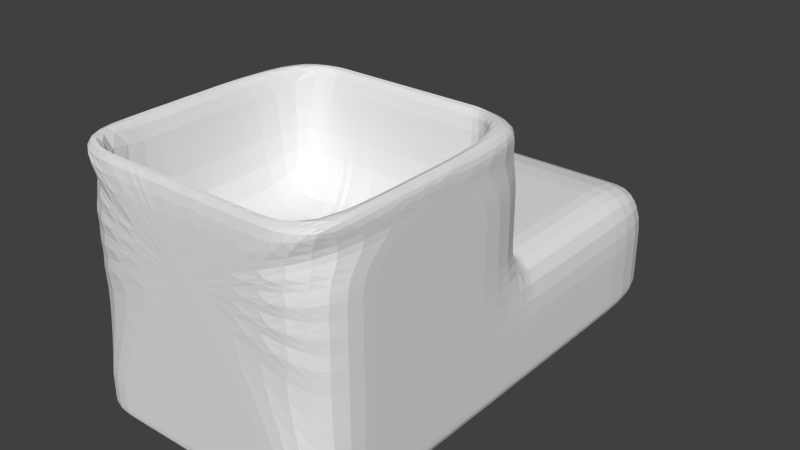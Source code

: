 # Source: charles.blend  (saved by Blender 2.72.0; exported with 4.5.12 LTS)
import bpy
from mathutils import Matrix  # noqa: F401  (used for matrix-valued properties, if any)

bpy.ops.wm.read_factory_settings(use_empty=True)
scene = bpy.context.scene
scene.name = 'Scene'

# ---- collections
col_collection_1 = bpy.data.collections.new('Collection 1'); scene.collection.children.link(col_collection_1)

# ---- materials (node trees are filled in below, after node groups)
mat_material = bpy.data.materials.new('Material')
mat_material.alpha_threshold = 0.0
mat_material.use_transparent_shadow = False
mat_material.roughness = 0.5
mat_material.line_color = (0.0, 0.0, 0.0, 1.0)

# ---- material node trees

# ---- world
world_world = bpy.data.worlds.new('World'); scene.world = world_world
world_world.color = (0.05088, 0.05088, 0.05088)
world_world.use_sun_shadow = False
world_world.sun_shadow_jitter_overblur = 0.0
world_world.cycles.sampling_method = 'MANUAL'
world_world.cycles.sample_map_resolution = 256

# ---- meshes
me_cube = bpy.data.meshes.new('Cube')
me_cube.from_pydata([(1.001, 0.4314, -0.889), (1.001, -1.569, -0.889), (-0.9991, -1.569, -0.889), (-0.9991, 0.4314, -0.889), (1.001, 0.4314, 1.111), (1.001, -1.569, 1.111), (-0.9991, -1.569, 1.111), (-0.9991, 0.4314, 1.111), (1.001, 0.4314, 0.111), (1.001, -1.569, 0.111), (-0.9991, -1.569, 0.111), (-0.9991, 0.4314, 0.111), (1.001, 2.185, -0.889), (-0.9991, 2.185, -0.889), (1.001, 2.185, 0.111), (-0.9991, 2.185, 0.111), (-0.9991, 1.308, 0.111), (1.001, 1.308, 0.111), (-0.9991, 1.308, -0.889), (1.001, 1.308, -0.889), (1.001, 0.4314, -0.6382), (1.001, -1.569, -0.6382), (-0.9991, -1.569, -0.6382), (-0.9991, 0.4314, -0.6382), (1.001, 2.185, -0.6382), (-0.9991, 2.185, -0.6382), (-0.9991, 1.308, -0.6382), (1.001, 1.308, -0.6382), (1.001, -1.037, -0.889), (-0.9991, -1.037, -0.889), (1.001, -1.037, 1.111), (-0.9991, -1.037, 1.111), (1.001, -1.037, 0.111), (-0.9991, -1.037, 0.111), (1.001, -1.037, -0.6382), (-0.9991, -1.037, -0.6382), (-0.9991, -0.303, -0.889), (-0.9991, -0.303, 1.111), (-0.9991, -0.303, 0.111), (-0.9991, -0.303, -0.6382), (1.001, -0.303, -0.889), (1.001, -0.303, 1.111), (1.001, -0.303, 0.111), (1.001, -0.303, -0.6382), (1.001, 0.4314, 0.7475), (1.001, -1.569, 0.7475), (-0.9991, -1.569, 0.7475), (-0.9991, 0.4314, 0.7475), (1.001, -1.037, 0.7475), (-0.9991, -1.037, 0.7475), (-0.9991, -0.303, 0.7475), (1.001, -0.303, 0.7475), (-0.001859, 0.3578, -0.889), (0.0009318, -1.569, -0.889), (0.000932, 0.4314, 1.111), (0.0009312, -1.569, 1.111), (-0.00186, -1.569, 0.5263), (0.000932, 0.4314, 0.111), (0.0009324, 2.185, -0.889), (0.0009325, 2.185, 0.111), (0.0009322, 1.308, 0.111), (0.0009316, -1.569, -0.6382), (0.0009324, 2.185, -0.6382), (0.0009315, -1.449, 1.111), (0.0009316, 0.2764, 1.111), (0.000932, 0.4314, 0.7475), (0.5009, -1.449, 1.111), (0.5009, 0.2764, 1.111), (0.5009, -1.569, -0.889), (0.5009, 0.4314, 1.111), (0.5009, -1.569, 1.111), (0.5009, 0.4314, 0.111), (0.5009, 2.185, -0.889), (0.5009, 2.185, 0.111), (0.5009, 1.308, 0.111), (0.5009, -1.569, -0.6382), (0.5009, 2.185, -0.6382), (0.5009, 0.4314, 0.7475), (-0.4991, -1.569, -0.889), (-0.4991, 0.4314, 1.111), (-0.4991, -1.569, 1.111), (-0.4991, 0.4314, 0.111), (-0.4991, 2.185, -0.889), (-0.4991, 2.185, 0.111), (-0.4991, 1.308, 0.111), (-0.4991, -1.569, -0.6382), (-0.4991, 2.185, -0.6382), (-0.4991, 0.4314, 0.7475), (-0.4991, -1.449, 1.111), (-0.4991, 0.2764, 1.111), (0.4134, -1.569, -0.889), (0.4134, 0.4314, 1.111), (0.4134, -1.569, 1.111), (0.4134, 0.4314, 0.111), (0.4134, 2.185, -0.889), (0.4134, 2.185, 0.111), (0.4134, 1.308, 0.111), (0.4134, -1.569, -0.6382), (0.4134, 2.185, -0.6382), (0.4134, 0.4314, 0.7475), (0.4134, -1.449, 1.111), (0.4134, 0.2764, 1.111), (-0.4124, -1.449, 1.111), (-0.4124, 0.2764, 1.111), (-0.4124, -1.569, -0.889), (-0.4124, 0.4314, 1.111), (-0.4124, -1.569, 1.111), (-0.4124, 0.4314, 0.111), (-0.4124, 2.185, -0.889), (-0.4124, 2.185, 0.111), (-0.4124, 1.308, 0.111), (-0.4124, -1.569, -0.6382), (-0.4124, 2.185, -0.6382), (-0.4124, 0.4314, 0.7475), (1.001, -1.037, 0.3064), (-0.9991, -1.037, 0.3064), (-0.9991, -0.303, 0.3064), (1.001, -0.303, 0.3064), (1.001, 0.4314, 0.3064), (1.001, -1.569, 0.3064), (-0.9991, -1.569, 0.3064), (-0.9991, 0.4314, 0.3064), (0.000932, 0.4314, 0.3064), (0.5009, 0.4314, 0.3064), (-0.4991, 0.4314, 0.3064), (0.4134, 0.4314, 0.3064), (-0.4124, 0.4314, 0.3064), (1.001, 0.4314, 0.9293), (1.001, -1.569, 0.9293), (-0.9991, -1.569, 0.9293), (-0.9991, 0.4314, 0.9293), (1.001, -0.6695, 0.9293), (-0.9991, -0.6695, 0.9293), (0.000932, 0.4314, 0.9293), (0.5009, 0.4314, 0.9293), (-0.4991, 0.4314, 0.9293), (0.4134, 0.4314, 0.9293), (-0.4124, 0.4314, 0.9293), (-0.9991, 1.308, -0.6835), (1.001, 0.4314, -0.6835), (1.001, -1.569, -0.6835), (-0.9991, -1.569, -0.6835), (-0.9991, 0.4314, -0.6835), (1.001, 2.185, -0.6835), (-0.9991, 2.185, -0.6835), (1.001, 1.308, -0.6835), (1.001, -1.037, -0.6835), (-0.9991, -1.037, -0.6835), (-0.9991, -0.303, -0.6835), (1.001, -0.303, -0.6835), (0.0009324, 2.185, -0.6835), (0.0009317, -1.569, -0.6835), (0.5009, 2.185, -0.6835), (0.5009, -1.569, -0.6835), (-0.4991, 2.185, -0.6835), (-0.4991, -1.569, -0.6835), (0.4134, 2.185, -0.6835), (0.4134, -1.569, -0.6835), (-0.4124, 2.185, -0.6835), (-0.4124, -1.569, -0.6835), (1.001, 0.4314, -0.5374), (1.001, -1.569, -0.5374), (-0.9991, -1.569, -0.5374), (-0.9991, 0.4314, -0.5374), (1.001, 2.185, -0.5374), (-0.9991, 2.185, -0.5374), (1.001, 1.308, -0.5374), (-0.9991, 1.308, -0.5374), (1.001, -1.037, -0.5374), (-0.9991, -1.037, -0.5374), (-0.9991, -0.303, -0.5374), (1.001, -0.303, -0.5374), (0.0009316, -1.569, -0.5374), (0.0009324, 2.185, -0.5374), (0.5009, -1.569, -0.5374), (0.5009, 2.185, -0.5374), (-0.4991, -1.569, -0.5374), (-0.4991, 2.185, -0.5374), (0.4134, -1.569, -0.5374), (0.4134, 2.185, -0.5374), (-0.4124, -1.569, -0.5374), (-0.4124, 2.185, -0.5374), (1.001, 0.4314, -0.4895), (1.001, -1.569, -0.4895), (-0.9991, -1.569, -0.4895), (-0.9991, 0.4314, -0.4895), (1.001, 2.185, -0.4895), (-0.9991, 2.185, -0.4895), (1.001, 1.308, -0.4895), (0.0009324, 2.185, -0.4895), (0.5009, 2.185, -0.4895), (-0.4991, 2.185, -0.4895), (0.4134, 2.185, -0.4895), (-0.4124, 2.185, -0.4895), (-0.9991, 1.308, -0.4895), (1.001, -1.037, -0.4895), (-0.9991, -1.037, -0.4895), (-0.9991, -0.303, -0.4895), (1.001, -0.303, -0.4895), (0.0009316, -1.569, -0.4895), (0.5009, -1.569, -0.4895), (-0.4991, -1.569, -0.4895), (0.4134, -1.569, -0.4895), (-0.4124, -1.569, -0.4895), (0.8321, -1.449, 1.111), (0.8321, 0.2764, 1.111), (0.5753, -1.569, -0.889), (0.5679, 0.4314, 1.111), (0.8321, -1.569, 1.111), (0.5753, 0.4314, 0.111), (0.5753, 2.185, -0.889), (0.5753, 2.185, 0.111), (0.5753, 1.308, 0.111), (0.5753, -1.569, -0.6382), (0.5753, 2.185, -0.6382), (0.5753, 0.4314, 0.7475), (0.5753, 0.4314, 0.3064), (0.5753, 0.4314, 0.9293), (0.5753, 2.185, -0.6835), (0.5753, -1.569, -0.6835), (0.5753, -1.569, -0.5374), (0.5753, 2.185, -0.5374), (0.5753, -1.569, -0.4895), (0.5753, 2.185, -0.4895), (-0.5857, -1.569, -0.889), (-0.5783, 0.4314, 1.111), (-0.8425, -1.569, 1.111), (-0.5857, 0.4314, 0.111), (-0.5857, 2.185, -0.889), (-0.5857, 2.185, 0.111), (-0.5857, 1.308, 0.111), (-0.5857, -1.569, -0.6382), (-0.5857, 2.185, -0.6382), (-0.5857, 0.4314, 0.7475), (-0.8425, -1.449, 1.111), (-0.8425, 0.2764, 1.111), (-0.5857, 0.4314, 0.3064), (-0.5857, 0.4314, 0.9293), (-0.5857, 2.185, -0.6835), (-0.5857, -1.569, -0.6835), (-0.5857, -1.569, -0.5374), (-0.5857, 2.185, -0.5374), (-0.5857, -1.569, -0.4895), (-0.5857, 2.185, -0.4895), (1.001, 0.4314, 0.5375), (1.001, -1.569, 0.5375), (-0.9991, -1.569, 0.5375), (-0.9991, 0.4314, 0.5375), (0.000932, 0.4314, 0.5375), (0.5009, 0.4314, 0.5375), (-0.4991, 0.4314, 0.5375), (0.4134, 0.4314, 0.5375), (-0.4124, 0.4314, 0.5375), (1.001, -1.037, 0.5375), (-0.9991, -1.037, 0.5375), (-0.9991, -0.303, 0.5375), (1.001, -0.303, 0.5375), (0.5753, 0.4314, 0.5375), (-0.5857, 0.4314, 0.5375), (0.3431, -1.569, -0.889), (0.3431, 0.4314, 1.111), (0.3431, -1.569, 1.111), (0.3431, 0.4314, 0.111), (0.3431, 2.185, -0.889), (0.3431, 2.185, 0.111), (0.3431, 1.308, 0.111), (0.3431, -1.569, -0.6382), (0.3431, 2.185, -0.6382), (0.3431, 0.4314, 0.7475), (0.3431, -1.449, 1.111), (0.3431, 0.2764, 1.111), (0.3431, 0.4314, 0.3064), (0.3431, 0.4314, 0.9293), (0.3431, 2.185, -0.6835), (0.3431, -1.569, -0.6835), (0.3431, -1.569, -0.5374), (0.3431, 2.185, -0.5374), (0.3431, -1.569, -0.4895), (0.3431, 2.185, -0.4895), (0.3431, 0.4314, 0.5375), (-0.3532, -1.449, 1.111), (-0.3532, 0.2764, 1.111), (-0.3532, -1.569, -0.889), (-0.3532, 0.4314, 1.111), (-0.3532, -1.569, 1.111), (-0.3532, 0.4314, 0.111), (-0.3532, 2.185, -0.889), (-0.3532, 2.185, 0.111), (-0.3532, 1.308, 0.111), (-0.3532, -1.569, -0.6382), (-0.3532, 2.185, -0.6382), (-0.3532, 0.4314, 0.7475), (-0.3532, 0.4314, 0.3064), (-0.3532, 0.4314, 0.9293), (-0.3532, 2.185, -0.6835), (-0.3532, -1.569, -0.6835), (-0.3532, -1.569, -0.5374), (-0.3532, 2.185, -0.5374), (-0.3532, -1.569, -0.4895), (-0.3532, 2.185, -0.4895), (-0.3532, 0.4314, 0.5375), (1.001, -0.8012, -0.889), (1.001, -0.8012, 1.111), (1.001, -0.8012, 0.111), (1.001, -0.8012, -0.6382), (-0.9991, -0.8012, -0.889), (-0.9991, -0.8012, 1.111), (-0.9991, -0.8012, 0.111), (-0.9991, -0.8012, -0.6382), (1.001, -0.8012, 0.7475), (-0.9991, -0.8012, 0.7475), (1.001, -0.8012, 0.3064), (-0.9991, -0.8012, 0.3064), (1.001, -0.8012, -0.6835), (-0.9991, -0.8012, -0.6835), (1.001, -0.8012, -0.5374), (-0.9991, -0.8012, -0.5374), (1.001, -0.8012, -0.4895), (-0.9991, -0.8012, -0.4895), (0.8321, -0.8012, 1.111), (-0.8425, -0.8012, 1.111), (1.001, -0.8012, 0.5375), (-0.9991, -0.8012, 0.5375), (-0.9991, -0.5363, -0.889), (-0.9991, -0.5363, 1.111), (-0.9991, -0.5363, 0.111), (-0.9991, -0.5363, -0.6382), (-0.9991, -0.5363, 0.7475), (-0.9991, -0.5363, 0.3064), (-0.9991, -0.5363, -0.6835), (-0.9991, -0.5363, -0.5374), (-0.9991, -0.5363, -0.4895), (-0.9991, -0.5363, 0.5375), (1.001, -0.5363, -0.889), (1.001, -0.5363, 1.111), (1.001, -0.5363, 0.111), (1.001, -0.5363, -0.6382), (1.001, -0.5363, 0.7475), (1.001, -0.5363, 0.3064), (1.001, -0.5363, -0.6835), (1.001, -0.5363, -0.5374), (1.001, -0.5363, -0.4895), (0.8321, -0.5363, 1.111), (-0.8425, -0.5363, 1.111), (1.001, -0.5363, 0.5375), (-0.9991, 1.175, 0.111), (-0.9991, 1.175, -0.889), (1.001, 1.175, 0.111), (1.001, 1.175, -0.889), (-0.9991, 1.175, -0.6382), (1.001, 1.175, -0.6382), (0.0009322, 1.175, 0.111), (0.5009, 1.175, 0.111), (-0.4991, 1.175, 0.111), (0.4134, 1.175, 0.111), (-0.4124, 1.175, 0.111), (1.001, 1.175, -0.6835), (-0.9991, 1.175, -0.6835), (-0.9991, 1.175, -0.5374), (1.001, 1.175, -0.5374), (-0.9991, 1.175, -0.4895), (1.001, 1.175, -0.4895), (0.5753, 1.175, 0.111), (-0.5857, 1.175, 0.111), (0.3431, 1.175, 0.111), (-0.3532, 1.175, 0.111), (-0.9991, 1.094, 0.111), (-0.9991, 1.094, -0.889), (1.001, 1.094, 0.111), (1.001, 1.094, -0.889), (-0.9991, 1.094, -0.6382), (1.001, 1.094, -0.6382), (0.0009322, 1.094, 0.111), (0.5009, 1.094, 0.111), (-0.4991, 1.094, 0.111), (0.4134, 1.094, 0.111), (-0.4124, 1.094, 0.111), (1.001, 1.094, -0.6835), (-0.9991, 1.094, -0.6835), (-0.9991, 1.094, -0.5374), (1.001, 1.094, -0.5374), (-0.9991, 1.094, -0.4895), (1.001, 1.094, -0.4895), (0.5753, 1.094, 0.111), (-0.5857, 1.094, 0.111), (0.3431, 1.094, 0.111), (-0.3532, 1.094, 0.111), (-0.9991, 0.9366, 0.111), (-0.9991, 0.9366, -0.889), (1.001, 0.9366, 0.111), (1.001, 0.9366, -0.889), (-0.9991, 0.9366, -0.6382), (1.001, 0.9366, -0.6382), (0.0009321, 0.9366, 0.111), (0.5009, 0.9366, 0.111), (-0.4991, 0.9366, 0.111), (0.4134, 0.9366, 0.111), (-0.4124, 0.9366, 0.111), (1.001, 0.9366, -0.6835), (-0.9991, 0.9366, -0.6835), (-0.9991, 0.9366, -0.5374), (1.001, 0.9366, -0.5374), (-0.9991, 0.9366, -0.4895), (1.001, 0.9366, -0.4895), (0.5753, 0.9366, 0.111), (-0.5857, 0.9366, 0.111), (0.3431, 0.9366, 0.111), (-0.3532, 0.9366, 0.111), (-0.9991, 0.8499, 0.111), (-0.9991, 0.8499, -0.889), (1.001, 0.8499, 0.111), (1.001, 0.8499, -0.889), (-0.9991, 0.8499, -0.6382), (1.001, 0.8499, -0.6382), (0.0009321, 0.8499, 0.111), (0.5009, 0.8499, 0.111), (-0.4991, 0.8499, 0.111), (0.4134, 0.8499, 0.111), (-0.4124, 0.8499, 0.111), (1.001, 0.8499, -0.6835), (-0.9991, 0.8499, -0.6835), (-0.9991, 0.8499, -0.5374), (1.001, 0.8499, -0.5374), (-0.9991, 0.8499, -0.4895), (1.001, 0.8499, -0.4895), (0.5753, 0.8499, 0.111), (-0.5857, 0.8499, 0.111), (0.3431, 0.8499, 0.111), (-0.3532, 0.8499, 0.111), (-0.9991, 0.6406, 0.111), (-0.9991, 0.6406, -0.889), (1.001, 0.6406, 0.111), (1.001, 0.6406, -0.889), (-0.9991, 0.6406, -0.6382), (1.001, 0.6406, -0.6382), (0.0009321, 0.6406, 0.111), (0.5009, 0.6406, 0.111), (-0.4991, 0.6406, 0.111), (0.4134, 0.6406, 0.111), (-0.4124, 0.6406, 0.111), (1.001, 0.6406, -0.6835), (-0.9991, 0.6406, -0.6835), (-0.9991, 0.6406, -0.5374), (1.001, 0.6406, -0.5374), (-0.9991, 0.6406, -0.4895), (1.001, 0.6406, -0.4895), (0.5753, 0.6406, 0.111), (-0.5857, 0.6406, 0.111), (0.3431, 0.6406, 0.111), (-0.3532, 0.6406, 0.111), (-0.9991, 0.536, 0.111), (-0.9991, 0.536, -0.889), (1.001, 0.536, 0.111), (1.001, 0.536, -0.889), (-0.9991, 0.536, -0.6382), (1.001, 0.536, -0.6382), (0.000932, 0.536, 0.111), (0.5009, 0.536, 0.111), (-0.4991, 0.536, 0.111), (0.4134, 0.536, 0.111), (-0.4124, 0.536, 0.111), (1.001, 0.536, -0.6835), (-0.9991, 0.536, -0.6835), (-0.9991, 0.536, -0.5374), (1.001, 0.536, -0.5374), (-0.9991, 0.536, -0.4895), (1.001, 0.536, -0.4895), (0.5753, 0.536, 0.111), (-0.5857, 0.536, 0.111), (0.3431, 0.536, 0.111), (-0.3532, 0.536, 0.111), (0.0009315, -1.449, 0.2005), (0.0009316, 0.2764, 0.2005), (0.5009, -1.449, 0.2005), (0.5009, 0.2764, 0.2005), (-0.4991, -1.449, 0.2005), (-0.4991, 0.2764, 0.2005), (0.4134, -1.449, 0.2005), (0.4134, 0.2764, 0.2005), (-0.4124, -1.449, 0.2005), (-0.4124, 0.2764, 0.2005), (0.8321, -1.449, 0.2005), (0.8321, 0.2764, 0.2005), (-0.8425, -1.449, 0.2005), (-0.8425, 0.2764, 0.2005), (0.3431, -1.449, 0.2005), (0.3431, 0.2764, 0.2005), (-0.3532, -1.449, 0.2005), (-0.3532, 0.2764, 0.2005), (-0.0009059, -0.6688, 0.2005), (0.8321, -0.8012, 0.2005), (-0.8425, -0.8012, 0.2005), (0.8321, -0.5363, 0.2005), (-0.8425, -0.5363, 0.2005)], [], [(234, 31, 6, 226), (131, 30, 5, 128), (51, 131, 337), (212, 17, 14, 211), (195, 32, 9, 183), (197, 38, 11, 185), (236, 227, 11, 121), (238, 228, 13, 144), (194, 16, 15, 187), (145, 19, 12, 143), (362, 347, 17, 212), (360, 345, 16, 194), (356, 348, 19, 145), (146, 34, 21, 140), (239, 231, 22, 141), (148, 39, 23, 142), (241, 232, 25, 165), (138, 26, 25, 144), (166, 27, 24, 164), (357, 349, 26, 138), (359, 350, 27, 166), (320, 306, 31, 234), (129, 6, 31, 132), (317, 303, 32, 195), (184, 10, 33, 196), (313, 304, 34, 146), (141, 22, 35, 147), (131, 41, 334), (331, 325, 38, 197), (329, 326, 39, 148), (225, 7, 37, 235), (182, 8, 42, 198), (139, 20, 43, 149), (253, 48, 45, 245), (255, 50, 47, 247), (237, 233, 47, 130), (321, 309, 48, 253), (246, 46, 49, 254), (332, 327, 50, 255), (244, 44, 51, 256), (269, 63, 55, 261), (288, 60, 59, 287), (271, 262, 57, 122), (273, 263, 58, 150), (365, 351, 60, 288), (274, 266, 61, 151), (276, 267, 62, 173), (260, 54, 64, 270), (272, 268, 65, 133), (96, 74, 73, 95), (354, 352, 74, 96), (204, 66, 70, 208), (216, 209, 71, 123), (218, 210, 72, 152), (219, 213, 75, 153), (221, 214, 76, 175), (207, 69, 67, 205), (217, 215, 77, 134), (102, 88, 80, 106), (126, 107, 81, 124), (158, 108, 82, 154), (159, 111, 85, 155), (181, 112, 86, 177), (320, 234, 483, 491), (105, 79, 89, 103), (137, 113, 87, 135), (230, 84, 83, 229), (363, 353, 84, 230), (66, 100, 92, 70), (123, 71, 93, 125), (152, 72, 94, 156), (153, 75, 97, 157), (175, 76, 98, 179), (88, 102, 479, 475), (69, 91, 101, 67), (134, 77, 99, 136), (265, 96, 95, 264), (364, 354, 96, 265), (84, 110, 109, 83), (353, 355, 110, 84), (280, 102, 106, 284), (292, 285, 107, 126), (294, 286, 108, 158), (295, 289, 111, 159), (297, 290, 112, 181), (342, 205, 482, 492), (283, 105, 103, 281), (293, 291, 113, 137), (258, 236, 121, 247), (32, 114, 119, 9), (38, 116, 121, 11), (303, 311, 114, 32), (10, 120, 115, 33), (325, 328, 116, 38), (8, 118, 117, 42), (279, 271, 122, 248), (257, 216, 123, 249), (252, 126, 124, 250), (249, 123, 125, 251), (300, 292, 126, 252), (48, 131, 128, 45), (337, 131, 309), (46, 129, 132, 49), (131, 334, 302), (225, 237, 130, 7), (260, 272, 133, 54), (207, 217, 134, 69), (105, 137, 135, 79), (69, 134, 136, 91), (283, 293, 137, 105), (232, 238, 144, 25), (27, 145, 143, 24), (350, 356, 145, 27), (28, 146, 140, 1), (224, 239, 141, 2), (36, 148, 142, 3), (18, 138, 144, 13), (346, 357, 138, 18), (301, 313, 146, 28), (2, 141, 147, 29), (323, 329, 148, 36), (0, 139, 149, 40), (267, 273, 150, 62), (259, 274, 151, 53), (214, 218, 152, 76), (206, 219, 153, 68), (112, 158, 154, 86), (104, 159, 155, 78), (76, 152, 156, 98), (68, 153, 157, 90), (290, 294, 158, 112), (282, 295, 159, 104), (34, 168, 161, 21), (231, 240, 162, 22), (39, 170, 163, 23), (26, 167, 165, 25), (349, 358, 167, 26), (243, 241, 165, 187), (188, 166, 164, 186), (361, 359, 166, 188), (304, 315, 168, 34), (22, 162, 169, 35), (326, 330, 170, 39), (20, 160, 171, 43), (266, 275, 172, 61), (278, 276, 173, 189), (213, 220, 174, 75), (223, 221, 175, 190), (111, 180, 176, 85), (193, 181, 177, 191), (75, 174, 178, 97), (190, 175, 179, 192), (289, 296, 180, 111), (299, 297, 181, 193), (168, 195, 183, 161), (240, 242, 184, 162), (170, 197, 185, 163), (167, 194, 187, 165), (358, 360, 194, 167), (315, 317, 195, 168), (162, 184, 196, 169), (330, 331, 197, 170), (160, 182, 198, 171), (275, 277, 199, 172), (220, 222, 200, 174), (180, 203, 201, 176), (174, 200, 202, 178), (296, 298, 203, 180), (229, 243, 187, 15), (17, 188, 186, 14), (347, 361, 188, 17), (264, 278, 189, 59), (211, 223, 190, 73), (109, 193, 191, 83), (73, 190, 192, 95), (287, 299, 193, 109), (74, 212, 211, 73), (352, 362, 212, 74), (30, 204, 208, 5), (118, 8, 209, 216), (143, 12, 210, 218), (140, 21, 213, 219), (164, 24, 214, 221), (302, 319, 204, 30), (4, 207, 205, 41), (127, 44, 215, 217), (244, 118, 216, 257), (4, 127, 217, 207), (24, 143, 218, 214), (1, 140, 219, 206), (21, 161, 220, 213), (186, 164, 221, 223), (161, 183, 222, 220), (14, 186, 223, 211), (88, 234, 226, 80), (124, 81, 227, 236), (154, 82, 228, 238), (155, 85, 231, 239), (177, 86, 232, 241), (205, 67, 474, 482), (79, 225, 235, 89), (135, 87, 233, 237), (16, 230, 229, 15), (345, 363, 230, 16), (250, 124, 236, 258), (79, 135, 237, 225), (86, 154, 238, 232), (78, 155, 239, 224), (85, 176, 240, 231), (191, 177, 241, 243), (176, 201, 242, 240), (83, 191, 243, 229), (114, 253, 245, 119), (116, 255, 247, 121), (311, 321, 253, 114), (120, 246, 254, 115), (328, 332, 255, 116), (118, 244, 256, 117), (233, 258, 247, 47), (268, 279, 248, 65), (215, 257, 249, 77), (113, 252, 250, 87), (77, 249, 251, 99), (291, 300, 252, 113), (44, 244, 257, 215), (87, 250, 258, 233), (100, 269, 261, 92), (125, 93, 262, 271), (156, 94, 263, 273), (157, 97, 266, 274), (179, 98, 267, 276), (319, 342, 492, 490), (91, 260, 270, 101), (136, 99, 268, 272), (60, 265, 264, 59), (351, 364, 265, 60), (251, 125, 271, 279), (91, 136, 272, 260), (98, 156, 273, 267), (90, 157, 274, 259), (97, 178, 275, 266), (192, 179, 276, 278), (178, 202, 277, 275), (95, 192, 278, 264), (99, 251, 279, 268), (110, 288, 287, 109), (355, 365, 288, 110), (63, 280, 284, 55), (122, 57, 285, 292), (150, 58, 286, 294), (151, 61, 289, 295), (173, 62, 290, 297), (64, 281, 488, 472), (54, 283, 281, 64), (133, 65, 291, 293), (248, 122, 292, 300), (54, 133, 293, 283), (62, 150, 294, 290), (53, 151, 295, 282), (61, 172, 296, 289), (189, 173, 297, 299), (172, 199, 298, 296), (59, 189, 299, 287), (65, 248, 300, 291), (343, 324, 306, 320), (341, 335, 303, 317), (339, 336, 304, 313), (44, 127, 131, 51), (196, 33, 307, 318), (147, 35, 308, 314), (344, 337, 309, 321), (254, 49, 310, 322), (281, 103, 480, 488), (63, 269, 485, 471), (204, 319, 490, 481), (234, 88, 475, 483), (100, 66, 473, 477), (335, 338, 311, 303), (33, 115, 312, 307), (309, 131, 48), (333, 339, 313, 301), (29, 147, 314, 305), (336, 340, 315, 304), (35, 169, 316, 308), (340, 341, 317, 315), (169, 196, 318, 316), (334, 342, 319, 302), (101, 270, 486, 478), (338, 344, 321, 311), (115, 254, 322, 312), (103, 89, 476, 480), (235, 343, 493, 484), (127, 4, 41, 131), (318, 307, 325, 331), (314, 308, 326, 329), (322, 310, 327, 332), (307, 312, 328, 325), (131, 302, 30), (305, 314, 329, 323), (308, 316, 330, 326), (316, 318, 331, 330), (312, 322, 332, 328), (235, 37, 324, 343), (198, 42, 335, 341), (149, 43, 336, 339), (256, 51, 337, 344), (66, 204, 481, 473), (280, 63, 471, 487), (102, 280, 487, 479), (343, 320, 491, 493), (270, 64, 472, 486), (42, 117, 338, 335), (40, 149, 339, 333), (43, 171, 340, 336), (171, 198, 341, 340), (41, 205, 342, 334), (269, 100, 477, 485), (117, 256, 344, 338), (89, 235, 484, 476), (67, 101, 478, 474), (383, 368, 347, 362), (381, 366, 345, 360), (377, 369, 348, 356), (378, 370, 349, 357), (380, 371, 350, 359), (386, 372, 351, 365), (375, 373, 352, 354), (384, 374, 353, 363), (385, 375, 354, 364), (374, 376, 355, 353), (371, 377, 356, 350), (367, 378, 357, 346), (370, 379, 358, 349), (382, 380, 359, 361), (379, 381, 360, 358), (368, 382, 361, 347), (373, 383, 362, 352), (366, 384, 363, 345), (372, 385, 364, 351), (376, 386, 365, 355), (404, 389, 368, 383), (402, 387, 366, 381), (398, 390, 369, 377), (399, 391, 370, 378), (401, 392, 371, 380), (407, 393, 372, 386), (396, 394, 373, 375), (405, 395, 374, 384), (406, 396, 375, 385), (395, 397, 376, 374), (392, 398, 377, 371), (388, 399, 378, 367), (391, 400, 379, 370), (403, 401, 380, 382), (400, 402, 381, 379), (389, 403, 382, 368), (394, 404, 383, 373), (387, 405, 384, 366), (393, 406, 385, 372), (397, 407, 386, 376), (425, 410, 389, 404), (423, 408, 387, 402), (419, 411, 390, 398), (420, 412, 391, 399), (422, 413, 392, 401), (428, 414, 393, 407), (417, 415, 394, 396), (426, 416, 395, 405), (427, 417, 396, 406), (416, 418, 397, 395), (413, 419, 398, 392), (409, 420, 399, 388), (412, 421, 400, 391), (424, 422, 401, 403), (421, 423, 402, 400), (410, 424, 403, 389), (415, 425, 404, 394), (408, 426, 405, 387), (414, 427, 406, 393), (418, 428, 407, 397), (446, 431, 410, 425), (444, 429, 408, 423), (440, 432, 411, 419), (441, 433, 412, 420), (443, 434, 413, 422), (449, 435, 414, 428), (438, 436, 415, 417), (447, 437, 416, 426), (199, 56, 298), (448, 438, 417, 427), (437, 439, 418, 416), (56, 55, 284), (434, 440, 419, 413), (430, 441, 420, 409), (433, 442, 421, 412), (445, 443, 422, 424), (442, 444, 423, 421), (431, 445, 424, 410), (436, 446, 425, 415), (202, 56, 277), (56, 92, 261), (429, 447, 426, 408), (119, 245, 56), (435, 448, 427, 414), (439, 449, 428, 418), (56, 246, 120), (467, 452, 431, 446), (465, 450, 429, 444), (461, 453, 432, 440), (201, 56, 242), (462, 454, 433, 441), (464, 455, 434, 443), (470, 456, 435, 449), (56, 80, 226), (459, 457, 436, 438), (45, 128, 56), (9, 119, 56), (468, 458, 437, 447), (245, 45, 56), (469, 459, 438, 448), (458, 460, 439, 437), (183, 9, 56, 222), (455, 461, 440, 434), (451, 462, 441, 430), (454, 463, 442, 433), (466, 464, 443, 445), (463, 465, 444, 442), (452, 466, 445, 431), (457, 467, 446, 436), (128, 5, 208, 56), (56, 129, 46), (450, 468, 447, 429), (56, 120, 10), (456, 469, 448, 435), (460, 470, 449, 439), (298, 56, 203), (209, 8, 452, 467), (185, 11, 450, 465), (139, 0, 453, 461), (56, 284, 106), (142, 23, 454, 462), (160, 20, 455, 464), (285, 57, 456, 470), (200, 56, 202), (93, 71, 457, 459), (56, 70, 92), (203, 56, 201), (227, 81, 458, 468), (56, 106, 80), (262, 93, 459, 469), (81, 107, 460, 458), (222, 56, 200), (20, 139, 461, 455), (3, 142, 462, 451), (23, 163, 463, 454), (182, 160, 464, 466), (163, 185, 465, 463), (8, 182, 466, 452), (71, 209, 467, 457), (56, 208, 70), (277, 56, 199), (11, 227, 468, 450), (56, 261, 55), (57, 262, 469, 456), (107, 285, 470, 460), (56, 46, 246), (242, 56, 10, 184), (56, 226, 6, 129), (52, 224, 2, 29), (52, 18, 13, 228), (52, 346, 18), (52, 29, 305), (52, 36, 3), (52, 259, 53), (52, 58, 263), (52, 206, 68), (52, 72, 210), (52, 104, 78), (52, 82, 108), (52, 68, 90), (52, 94, 72), (52, 282, 104), (52, 108, 286), (28, 1, 206, 52), (19, 52, 210, 12), (348, 52, 19), (301, 28, 52), (0, 40, 52), (52, 78, 224), (52, 228, 82), (52, 90, 259), (52, 263, 94), (52, 53, 282), (52, 286, 58), (52, 305, 323), (333, 301, 52), (52, 323, 36), (40, 333, 52), (52, 367, 346), (369, 52, 348), (52, 388, 367), (390, 52, 369), (52, 409, 388), (411, 52, 390), (52, 430, 409), (432, 52, 411), (52, 451, 430), (453, 52, 432), (52, 3, 451), (0, 52, 453), (310, 132, 327), (132, 306, 324), (49, 132, 310), (132, 31, 306), (327, 132, 50), (50, 132, 130, 47), (132, 324, 37), (132, 37, 7, 130), (489, 471, 485), (490, 489, 473, 481), (489, 475, 479), (489, 477, 473), (489, 479, 487), (489, 491, 483, 475), (489, 485, 477), (489, 487, 471), (492, 489, 490), (489, 493, 491), (486, 472, 489), (482, 474, 489, 492), (480, 476, 489), (474, 478, 489), (488, 480, 489), (476, 484, 493, 489), (478, 486, 489), (472, 488, 489)])
_uv = me_cube.uv_layers.new(name='UVMap')
_uv.uv.foreach_set('vector', [0.07923, 0.1563, 0.09217, 0.1563, 0.09217, 0.1822, 0.07923, 0.1822, 0.6485, 0.1241, 0.6657, 0.1241, 0.6657, 0.1413, 0.6485, 0.1413, 0.6485, 0.1241, 0.6657, 0.1284, 0.6485, 0.1284, 0.5505, 0.04328, 0.5634, 0.04328, 0.5634, 0.06917, 0.5505, 0.06917, 0.6614, 0.1241, 0.6657, 0.1241, 0.6657, 0.1413, 0.6614, 0.1413, 0.6663, 0.1198, 0.6728, 0.1198, 0.6728, 0.1457, 0.6663, 0.1457, 0.7418, 0.2039, 0.7677, 0.2039, 0.7677, 0.2168, 0.7418, 0.2168, 0.58, 0.04638, 0.5929, 0.04638, 0.5929, 0.05932, 0.58, 0.05932, 0.5411, 0.1658, 0.5476, 0.1658, 0.5476, 0.1917, 0.5411, 0.1917, 0.581, 0.1486, 0.5939, 0.1486, 0.5939, 0.1745, 0.581, 0.1745, 0.7547, 0.2039, 0.7677, 0.2039, 0.7677, 0.2168, 0.7547, 0.2168, 0.6663, 0.1327, 0.6728, 0.1327, 0.6728, 0.1457, 0.6663, 0.1457, 0.581, 0.1615, 0.5939, 0.1615, 0.5939, 0.1745, 0.581, 0.1745, 0.662, 0.1241, 0.6706, 0.1241, 0.6706, 0.1413, 0.662, 0.1413, 0.7621, 0.2039, 0.775, 0.2039, 0.775, 0.2168, 0.7621, 0.2168, 0.6672, 0.1198, 0.6802, 0.1198, 0.6802, 0.1457, 0.6672, 0.1457, 0.58, 0.04638, 0.5929, 0.04638, 0.5929, 0.05932, 0.58, 0.05932, 0.5642, 0.1609, 0.5771, 0.1609, 0.5771, 0.1868, 0.5642, 0.1868, 0.581, 0.1486, 0.5939, 0.1486, 0.5939, 0.1745, 0.581, 0.1745, 0.6672, 0.1327, 0.6802, 0.1327, 0.6802, 0.1457, 0.6672, 0.1457, 0.581, 0.1615, 0.5939, 0.1615, 0.5939, 0.1745, 0.581, 0.1745, 0.07923, 0.1692, 0.09217, 0.1692, 0.09217, 0.1822, 0.07923, 0.1822, 0.6469, 0.1198, 0.6728, 0.1198, 0.6728, 0.1457, 0.6469, 0.1457, 0.6614, 0.1327, 0.6657, 0.1327, 0.6657, 0.1413, 0.6614, 0.1413, 0.6663, 0.1198, 0.6728, 0.1198, 0.6728, 0.1457, 0.6663, 0.1457, 0.662, 0.1327, 0.6706, 0.1327, 0.6706, 0.1413, 0.662, 0.1413, 0.6672, 0.1198, 0.6802, 0.1198, 0.6802, 0.1457, 0.6672, 0.1457, 0.6485, 0.1241, 0.6657, 0.1241, 0.6657, 0.1284, 0.6663, 0.1392, 0.6728, 0.1392, 0.6728, 0.1457, 0.6663, 0.1457, 0.6672, 0.1392, 0.6802, 0.1392, 0.6802, 0.1457, 0.6672, 0.1457, 0.07923, 0.1563, 0.09217, 0.1563, 0.09217, 0.1822, 0.07923, 0.1822, 0.6614, 0.1241, 0.6657, 0.1241, 0.6657, 0.1413, 0.6614, 0.1413, 0.662, 0.1241, 0.6706, 0.1241, 0.6706, 0.1413, 0.662, 0.1413, 0.6571, 0.1241, 0.6657, 0.1241, 0.6657, 0.1413, 0.6571, 0.1413, 0.6599, 0.1198, 0.6728, 0.1198, 0.6728, 0.1457, 0.6599, 0.1457, 0.7418, 0.2039, 0.7677, 0.2039, 0.7677, 0.2168, 0.7418, 0.2168, 0.5392, 0.1738, 0.5521, 0.1738, 0.5521, 0.1868, 0.5392, 0.1868, 0.6599, 0.1198, 0.6728, 0.1198, 0.6728, 0.1457, 0.6599, 0.1457, 0.5653, 0.1779, 0.5782, 0.1779, 0.5782, 0.1843, 0.5653, 0.1843, 0.6571, 0.1241, 0.6657, 0.1241, 0.6657, 0.1413, 0.6571, 0.1413, 0.07923, 0.1563, 0.09217, 0.1563, 0.09217, 0.1822, 0.07923, 0.1822, 0.5505, 0.04328, 0.5634, 0.04328, 0.5634, 0.06917, 0.5505, 0.06917, 0.7418, 0.2039, 0.7677, 0.2039, 0.7677, 0.2168, 0.7418, 0.2168, 0.58, 0.04638, 0.5929, 0.04638, 0.5929, 0.05932, 0.58, 0.05932, 0.7547, 0.2039, 0.7677, 0.2039, 0.7677, 0.2168, 0.7547, 0.2168, 0.7621, 0.2039, 0.775, 0.2039, 0.775, 0.2168, 0.7621, 0.2168, 0.58, 0.04638, 0.5929, 0.04638, 0.5929, 0.05932, 0.58, 0.05932, 0.07923, 0.1563, 0.09217, 0.1563, 0.09217, 0.1822, 0.07923, 0.1822, 0.5449, 0.06607, 0.5708, 0.06607, 0.5708, 0.07901, 0.5449, 0.07901, 0.5375, 0.04328, 0.5634, 0.04328, 0.5634, 0.06917, 0.5375, 0.06917, 0.7418, 0.2039, 0.7677, 0.2039, 0.7677, 0.2168, 0.7418, 0.2168, 0.07923, 0.1563, 0.09217, 0.1563, 0.09217, 0.1822, 0.07923, 0.1822, 0.5572, 0.04392, 0.5831, 0.04392, 0.5831, 0.05686, 0.5572, 0.05686, 0.58, 0.04638, 0.5929, 0.04638, 0.5929, 0.05932, 0.58, 0.05932, 0.7621, 0.2039, 0.775, 0.2039, 0.775, 0.2168, 0.7621, 0.2168, 0.58, 0.04638, 0.5929, 0.04638, 0.5929, 0.05932, 0.58, 0.05932, 0.07923, 0.1563, 0.09217, 0.1563, 0.09217, 0.1822, 0.07923, 0.1822, 0.5572, 0.04392, 0.5831, 0.04392, 0.5831, 0.05686, 0.5572, 0.05686, 0.06628, 0.1563, 0.09217, 0.1563, 0.09217, 0.1822, 0.06628, 0.1822, 0.7418, 0.1909, 0.7677, 0.1909, 0.7677, 0.2168, 0.7418, 0.2168, 0.58, 0.03344, 0.5929, 0.03344, 0.5929, 0.05932, 0.58, 0.05932, 0.7621, 0.1909, 0.775, 0.1909, 0.775, 0.2168, 0.7621, 0.2168, 0.58, 0.03344, 0.5929, 0.03344, 0.5929, 0.05932, 0.58, 0.05932, 0.7547, 0.2039, 0.7547, 0.2168, 0.7547, 0.2168, 0.7547, 0.2039, 0.06628, 0.1563, 0.09217, 0.1563, 0.09217, 0.1822, 0.06628, 0.1822, 0.7418, 0.1909, 0.7677, 0.1909, 0.7677, 0.2168, 0.7418, 0.2168, 0.5505, 0.04328, 0.5634, 0.04328, 0.5634, 0.06917, 0.5505, 0.06917, 0.5702, 0.04392, 0.5831, 0.04392, 0.5831, 0.05686, 0.5702, 0.05686, 0.06628, 0.1563, 0.09217, 0.1563, 0.09217, 0.1822, 0.06628, 0.1822, 0.7418, 0.1909, 0.7677, 0.1909, 0.7677, 0.2168, 0.7418, 0.2168, 0.58, 0.03344, 0.5929, 0.03344, 0.5929, 0.05932, 0.58, 0.05932, 0.7621, 0.1909, 0.775, 0.1909, 0.775, 0.2168, 0.7621, 0.2168, 0.58, 0.03344, 0.5929, 0.03344, 0.5929, 0.05932, 0.58, 0.05932, 0.7677, 0.1909, 0.7418, 0.1909, 0.7418, 0.1909, 0.7677, 0.1909, 0.06628, 0.1563, 0.09217, 0.1563, 0.09217, 0.1822, 0.06628, 0.1822, 0.7418, 0.1909, 0.7677, 0.1909, 0.7677, 0.2168, 0.7418, 0.2168, 0.5505, 0.04328, 0.5634, 0.04328, 0.5634, 0.06917, 0.5505, 0.06917, 0.7547, 0.2039, 0.7677, 0.2039, 0.7677, 0.2168, 0.7547, 0.2168, 0.5375, 0.04328, 0.5634, 0.04328, 0.5634, 0.06917, 0.5375, 0.06917, 0.7418, 0.2039, 0.7677, 0.2039, 0.7677, 0.2168, 0.7418, 0.2168, 0.07923, 0.1563, 0.09217, 0.1563, 0.09217, 0.1822, 0.07923, 0.1822, 0.7418, 0.2039, 0.7677, 0.2039, 0.7677, 0.2168, 0.7418, 0.2168, 0.58, 0.04638, 0.5929, 0.04638, 0.5929, 0.05932, 0.58, 0.05932, 0.7621, 0.2039, 0.775, 0.2039, 0.775, 0.2168, 0.7621, 0.2168, 0.58, 0.04638, 0.5929, 0.04638, 0.5929, 0.05932, 0.58, 0.05932, 0.7547, 0.1974, 0.7547, 0.1909, 0.7547, 0.1909, 0.7547, 0.1974, 0.07923, 0.1563, 0.09217, 0.1563, 0.09217, 0.1822, 0.07923, 0.1822, 0.5449, 0.06607, 0.5708, 0.06607, 0.5708, 0.07901, 0.5449, 0.07901, 0.7547, 0.2039, 0.7677, 0.2039, 0.7677, 0.2168, 0.7547, 0.2168, 0.6485, 0.1241, 0.6657, 0.1241, 0.6657, 0.1413, 0.6485, 0.1413, 0.6469, 0.1198, 0.6728, 0.1198, 0.6728, 0.1457, 0.6469, 0.1457, 0.5262, 0.1738, 0.5521, 0.1738, 0.5521, 0.1868, 0.5262, 0.1868, 0.6469, 0.1198, 0.6728, 0.1198, 0.6728, 0.1457, 0.6469, 0.1457, 0.5523, 0.1779, 0.5782, 0.1779, 0.5782, 0.1843, 0.5523, 0.1843, 0.6485, 0.1241, 0.6657, 0.1241, 0.6657, 0.1413, 0.6485, 0.1413, 0.5578, 0.06607, 0.5708, 0.06607, 0.5708, 0.07901, 0.5578, 0.07901, 0.5702, 0.04392, 0.5831, 0.04392, 0.5831, 0.05686, 0.5702, 0.05686, 0.7547, 0.1909, 0.7677, 0.1909, 0.7677, 0.2168, 0.7547, 0.2168, 0.7547, 0.1909, 0.7677, 0.1909, 0.7677, 0.2168, 0.7547, 0.2168, 0.5578, 0.06607, 0.5708, 0.06607, 0.5708, 0.07901, 0.5578, 0.07901, 0.6485, 0.1241, 0.6657, 0.1241, 0.6657, 0.1413, 0.6485, 0.1413, 0.6485, 0.1284, 0.6657, 0.1327, 0.6485, 0.1327, 0.6469, 0.1198, 0.6728, 0.1198, 0.6728, 0.1457, 0.6469, 0.1457, 0.6485, 0.1284, 0.6657, 0.1284, 0.6657, 0.1327, 0.7418, 0.2039, 0.7677, 0.2039, 0.7677, 0.2168, 0.7418, 0.2168, 0.7418, 0.2039, 0.7677, 0.2039, 0.7677, 0.2168, 0.7418, 0.2168, 0.5572, 0.04392, 0.5831, 0.04392, 0.5831, 0.05686, 0.5572, 0.05686, 0.7418, 0.1909, 0.7677, 0.1909, 0.7677, 0.2168, 0.7418, 0.2168, 0.7418, 0.1909, 0.7677, 0.1909, 0.7677, 0.2168, 0.7418, 0.2168, 0.7418, 0.2039, 0.7677, 0.2039, 0.7677, 0.2168, 0.7418, 0.2168, 0.5671, 0.0513, 0.58, 0.0513, 0.58, 0.06424, 0.5671, 0.06424, 0.568, 0.1535, 0.581, 0.1535, 0.581, 0.1794, 0.568, 0.1794, 0.6534, 0.1327, 0.662, 0.1327, 0.662, 0.1413, 0.6534, 0.1413, 0.568, 0.1486, 0.581, 0.1486, 0.581, 0.1745, 0.568, 0.1745, 0.5671, 0.04638, 0.58, 0.04638, 0.58, 0.05932, 0.5671, 0.05932, 0.5512, 0.156, 0.5642, 0.156, 0.5642, 0.1819, 0.5512, 0.1819, 0.5512, 0.156, 0.5642, 0.156, 0.5642, 0.1819, 0.5512, 0.1819, 0.5512, 0.1689, 0.5642, 0.1689, 0.5642, 0.1819, 0.5512, 0.1819, 0.568, 0.1615, 0.581, 0.1615, 0.581, 0.1745, 0.568, 0.1745, 0.5512, 0.156, 0.5642, 0.156, 0.5642, 0.1819, 0.5512, 0.1819, 0.5512, 0.1754, 0.5642, 0.1754, 0.5642, 0.1819, 0.5512, 0.1819, 0.568, 0.1486, 0.581, 0.1486, 0.581, 0.1745, 0.568, 0.1745, 0.5671, 0.0513, 0.58, 0.0513, 0.58, 0.06424, 0.5671, 0.06424, 0.5671, 0.04638, 0.58, 0.04638, 0.58, 0.05932, 0.5671, 0.05932, 0.5671, 0.0513, 0.58, 0.0513, 0.58, 0.06424, 0.5671, 0.06424, 0.5671, 0.04638, 0.58, 0.04638, 0.58, 0.05932, 0.5671, 0.05932, 0.5671, 0.03836, 0.58, 0.03836, 0.58, 0.06424, 0.5671, 0.06424, 0.5671, 0.03344, 0.58, 0.03344, 0.58, 0.05932, 0.5671, 0.05932, 0.5671, 0.03836, 0.58, 0.03836, 0.58, 0.06424, 0.5671, 0.06424, 0.5671, 0.03344, 0.58, 0.03344, 0.58, 0.05932, 0.5671, 0.05932, 0.5671, 0.0513, 0.58, 0.0513, 0.58, 0.06424, 0.5671, 0.06424, 0.5671, 0.04638, 0.58, 0.04638, 0.58, 0.05932, 0.5671, 0.05932, 0.568, 0.1486, 0.581, 0.1486, 0.581, 0.1745, 0.568, 0.1745, 0.5671, 0.04638, 0.58, 0.04638, 0.58, 0.05932, 0.5671, 0.05932, 0.5512, 0.156, 0.5642, 0.156, 0.5642, 0.1819, 0.5512, 0.1819, 0.5512, 0.156, 0.5642, 0.156, 0.5642, 0.1819, 0.5512, 0.1819, 0.5512, 0.1689, 0.5642, 0.1689, 0.5642, 0.1819, 0.5512, 0.1819, 0.7482, 0.2039, 0.7547, 0.2039, 0.7547, 0.2168, 0.7482, 0.2168, 0.6528, 0.1241, 0.6571, 0.1241, 0.6571, 0.1413, 0.6528, 0.1413, 0.6528, 0.1327, 0.6571, 0.1327, 0.6571, 0.1413, 0.6528, 0.1413, 0.568, 0.1615, 0.581, 0.1615, 0.581, 0.1745, 0.568, 0.1745, 0.5512, 0.156, 0.5642, 0.156, 0.5642, 0.1819, 0.5512, 0.1819, 0.5512, 0.1754, 0.5642, 0.1754, 0.5642, 0.1819, 0.5512, 0.1819, 0.568, 0.1486, 0.581, 0.1486, 0.581, 0.1745, 0.568, 0.1745, 0.5671, 0.04638, 0.58, 0.04638, 0.58, 0.05932, 0.5671, 0.05932, 0.7482, 0.2039, 0.7547, 0.2039, 0.7547, 0.2168, 0.7482, 0.2168, 0.5671, 0.04638, 0.58, 0.04638, 0.58, 0.05932, 0.5671, 0.05932, 0.7482, 0.2039, 0.7547, 0.2039, 0.7547, 0.2168, 0.7482, 0.2168, 0.5671, 0.03344, 0.58, 0.03344, 0.58, 0.05932, 0.5671, 0.05932, 0.7482, 0.1909, 0.7547, 0.1909, 0.7547, 0.2168, 0.7482, 0.2168, 0.5671, 0.03344, 0.58, 0.03344, 0.58, 0.05932, 0.5671, 0.05932, 0.7482, 0.1909, 0.7547, 0.1909, 0.7547, 0.2168, 0.7482, 0.2168, 0.5671, 0.04638, 0.58, 0.04638, 0.58, 0.05932, 0.5671, 0.05932, 0.7482, 0.2039, 0.7547, 0.2039, 0.7547, 0.2168, 0.7482, 0.2168, 0.6571, 0.1241, 0.6614, 0.1241, 0.6614, 0.1413, 0.6571, 0.1413, 0.7547, 0.2039, 0.7612, 0.2039, 0.7612, 0.2168, 0.7547, 0.2168, 0.6599, 0.1198, 0.6663, 0.1198, 0.6663, 0.1457, 0.6599, 0.1457, 0.6599, 0.1198, 0.6663, 0.1198, 0.6663, 0.1457, 0.6599, 0.1457, 0.6599, 0.1327, 0.6663, 0.1327, 0.6663, 0.1457, 0.6599, 0.1457, 0.6571, 0.1327, 0.6614, 0.1327, 0.6614, 0.1413, 0.6571, 0.1413, 0.6599, 0.1198, 0.6663, 0.1198, 0.6663, 0.1457, 0.6599, 0.1457, 0.6599, 0.1392, 0.6663, 0.1392, 0.6663, 0.1457, 0.6599, 0.1457, 0.6571, 0.1241, 0.6614, 0.1241, 0.6614, 0.1413, 0.6571, 0.1413, 0.7547, 0.2039, 0.7612, 0.2039, 0.7612, 0.2168, 0.7547, 0.2168, 0.7547, 0.2039, 0.7612, 0.2039, 0.7612, 0.2168, 0.7547, 0.2168, 0.7547, 0.1909, 0.7612, 0.1909, 0.7612, 0.2168, 0.7547, 0.2168, 0.7547, 0.1909, 0.7612, 0.1909, 0.7612, 0.2168, 0.7547, 0.2168, 0.7547, 0.2039, 0.7612, 0.2039, 0.7612, 0.2168, 0.7547, 0.2168, 0.5375, 0.05622, 0.544, 0.05622, 0.544, 0.06917, 0.5375, 0.06917, 0.5385, 0.1584, 0.545, 0.1584, 0.545, 0.1843, 0.5385, 0.1843, 0.6485, 0.1327, 0.6528, 0.1327, 0.6528, 0.1413, 0.6485, 0.1413, 0.5375, 0.05622, 0.544, 0.05622, 0.544, 0.06917, 0.5375, 0.06917, 0.5375, 0.05622, 0.544, 0.05622, 0.544, 0.06917, 0.5375, 0.06917, 0.5375, 0.04328, 0.544, 0.04328, 0.544, 0.06917, 0.5375, 0.06917, 0.5375, 0.04328, 0.544, 0.04328, 0.544, 0.06917, 0.5375, 0.06917, 0.5375, 0.05622, 0.544, 0.05622, 0.544, 0.06917, 0.5375, 0.06917, 0.5375, 0.04328, 0.5505, 0.04328, 0.5505, 0.06917, 0.5375, 0.06917, 0.5572, 0.04392, 0.5702, 0.04392, 0.5702, 0.05686, 0.5572, 0.05686, 0.06628, 0.1563, 0.07923, 0.1563, 0.07923, 0.1822, 0.06628, 0.1822, 0.7418, 0.1909, 0.7677, 0.1909, 0.7677, 0.2039, 0.7418, 0.2039, 0.58, 0.03344, 0.5929, 0.03344, 0.5929, 0.04638, 0.58, 0.04638, 0.7621, 0.1909, 0.775, 0.1909, 0.775, 0.2039, 0.7621, 0.2039, 0.58, 0.03344, 0.5929, 0.03344, 0.5929, 0.04638, 0.58, 0.04638, 0.06628, 0.1692, 0.07923, 0.1692, 0.07923, 0.1822, 0.06628, 0.1822, 0.06628, 0.1563, 0.07923, 0.1563, 0.07923, 0.1822, 0.06628, 0.1822, 0.7418, 0.1909, 0.7677, 0.1909, 0.7677, 0.2039, 0.7418, 0.2039, 0.7547, 0.1909, 0.7677, 0.1909, 0.7677, 0.2039, 0.7547, 0.2039, 0.7418, 0.1909, 0.7677, 0.1909, 0.7677, 0.2039, 0.7418, 0.2039, 0.5671, 0.03836, 0.58, 0.03836, 0.58, 0.0513, 0.5671, 0.0513, 0.5671, 0.03344, 0.58, 0.03344, 0.58, 0.04638, 0.5671, 0.04638, 0.5671, 0.03344, 0.58, 0.03344, 0.58, 0.04638, 0.5671, 0.04638, 0.7482, 0.1909, 0.7547, 0.1909, 0.7547, 0.2039, 0.7482, 0.2039, 0.7547, 0.1909, 0.7612, 0.1909, 0.7612, 0.2039, 0.7547, 0.2039, 0.5375, 0.04328, 0.544, 0.04328, 0.544, 0.05622, 0.5375, 0.05622, 0.06628, 0.1563, 0.07923, 0.1563, 0.07923, 0.1822, 0.06628, 0.1822, 0.5572, 0.03098, 0.5831, 0.03098, 0.5831, 0.04392, 0.5572, 0.04392, 0.58, 0.03344, 0.5929, 0.03344, 0.5929, 0.04638, 0.58, 0.04638, 0.7621, 0.1909, 0.775, 0.1909, 0.775, 0.2039, 0.7621, 0.2039, 0.58, 0.03344, 0.5929, 0.03344, 0.5929, 0.04638, 0.58, 0.04638, 0.7547, 0.2168, 0.7677, 0.2168, 0.7677, 0.2168, 0.7547, 0.2168, 0.06628, 0.1563, 0.07923, 0.1563, 0.07923, 0.1822, 0.06628, 0.1822, 0.5572, 0.03098, 0.5831, 0.03098, 0.5831, 0.04392, 0.5572, 0.04392, 0.5375, 0.04328, 0.5505, 0.04328, 0.5505, 0.06917, 0.5375, 0.06917, 0.7418, 0.2039, 0.7547, 0.2039, 0.7547, 0.2168, 0.7418, 0.2168, 0.5702, 0.03098, 0.5831, 0.03098, 0.5831, 0.04392, 0.5702, 0.04392, 0.5572, 0.03098, 0.5831, 0.03098, 0.5831, 0.04392, 0.5572, 0.04392, 0.5671, 0.03836, 0.58, 0.03836, 0.58, 0.0513, 0.5671, 0.0513, 0.5671, 0.03344, 0.58, 0.03344, 0.58, 0.04638, 0.5671, 0.04638, 0.5671, 0.03344, 0.58, 0.03344, 0.58, 0.04638, 0.5671, 0.04638, 0.7482, 0.1909, 0.7547, 0.1909, 0.7547, 0.2039, 0.7482, 0.2039, 0.7547, 0.1909, 0.7612, 0.1909, 0.7612, 0.2039, 0.7547, 0.2039, 0.5375, 0.04328, 0.544, 0.04328, 0.544, 0.05622, 0.5375, 0.05622, 0.6485, 0.1241, 0.6571, 0.1241, 0.6571, 0.1413, 0.6485, 0.1413, 0.6469, 0.1198, 0.6599, 0.1198, 0.6599, 0.1457, 0.6469, 0.1457, 0.5262, 0.1738, 0.5392, 0.1738, 0.5392, 0.1868, 0.5262, 0.1868, 0.6469, 0.1198, 0.6599, 0.1198, 0.6599, 0.1457, 0.6469, 0.1457, 0.5523, 0.1779, 0.5653, 0.1779, 0.5653, 0.1843, 0.5523, 0.1843, 0.6485, 0.1241, 0.6571, 0.1241, 0.6571, 0.1413, 0.6485, 0.1413, 0.7418, 0.2039, 0.7547, 0.2039, 0.7547, 0.2168, 0.7418, 0.2168, 0.5527, 0.5271, 0.5657, 0.5271, 0.5657, 0.5401, 0.5527, 0.5401, 0.5572, 0.04392, 0.5702, 0.04392, 0.5702, 0.05686, 0.5572, 0.05686, 0.7418, 0.1909, 0.7547, 0.1909, 0.7547, 0.2168, 0.7418, 0.2168, 0.7418, 0.1909, 0.7547, 0.1909, 0.7547, 0.2168, 0.7418, 0.2168, 0.5449, 0.06607, 0.5578, 0.06607, 0.5578, 0.07901, 0.5449, 0.07901, 0.7418, 0.1909, 0.7547, 0.1909, 0.7547, 0.2039, 0.7418, 0.2039, 0.5572, 0.03098, 0.5702, 0.03098, 0.5702, 0.04392, 0.5572, 0.04392, 0.06628, 0.1563, 0.07923, 0.1563, 0.07923, 0.1822, 0.06628, 0.1822, 0.7418, 0.1909, 0.7677, 0.1909, 0.7677, 0.2039, 0.7418, 0.2039, 0.58, 0.03344, 0.5929, 0.03344, 0.5929, 0.04638, 0.58, 0.04638, 0.7621, 0.1909, 0.775, 0.1909, 0.775, 0.2039, 0.7621, 0.2039, 0.58, 0.03344, 0.5929, 0.03344, 0.5929, 0.04638, 0.58, 0.04638, 0.7547, 0.2039, 0.7547, 0.1974, 0.7547, 0.1974, 0.7547, 0.2039, 0.06628, 0.1563, 0.07923, 0.1563, 0.07923, 0.1822, 0.06628, 0.1822, 0.5449, 0.05312, 0.5708, 0.05312, 0.5708, 0.06607, 0.5449, 0.06607, 0.5375, 0.04328, 0.5505, 0.04328, 0.5505, 0.06917, 0.5375, 0.06917, 0.7418, 0.2039, 0.7547, 0.2039, 0.7547, 0.2168, 0.7418, 0.2168, 0.5578, 0.05312, 0.5708, 0.05312, 0.5708, 0.06607, 0.5578, 0.06607, 0.7418, 0.1909, 0.7677, 0.1909, 0.7677, 0.2039, 0.7418, 0.2039, 0.5671, 0.03836, 0.58, 0.03836, 0.58, 0.0513, 0.5671, 0.0513, 0.5671, 0.03344, 0.58, 0.03344, 0.58, 0.04638, 0.5671, 0.04638, 0.5671, 0.03344, 0.58, 0.03344, 0.58, 0.04638, 0.5671, 0.04638, 0.7482, 0.1909, 0.7547, 0.1909, 0.7547, 0.2039, 0.7482, 0.2039, 0.7547, 0.1909, 0.7612, 0.1909, 0.7612, 0.2039, 0.7547, 0.2039, 0.5375, 0.04328, 0.544, 0.04328, 0.544, 0.05622, 0.5375, 0.05622, 0.5449, 0.05312, 0.5578, 0.05312, 0.5578, 0.06607, 0.5449, 0.06607, 0.5375, 0.04328, 0.5505, 0.04328, 0.5505, 0.06917, 0.5375, 0.06917, 0.7418, 0.2039, 0.7547, 0.2039, 0.7547, 0.2168, 0.7418, 0.2168, 0.06628, 0.1563, 0.07923, 0.1563, 0.07923, 0.1822, 0.06628, 0.1822, 0.7418, 0.1909, 0.7677, 0.1909, 0.7677, 0.2039, 0.7418, 0.2039, 0.58, 0.03344, 0.5929, 0.03344, 0.5929, 0.04638, 0.58, 0.04638, 0.7621, 0.1909, 0.775, 0.1909, 0.775, 0.2039, 0.7621, 0.2039, 0.58, 0.03344, 0.5929, 0.03344, 0.5929, 0.04638, 0.58, 0.04638, 0.7418, 0.2168, 0.7547, 0.2168, 0.7547, 0.2168, 0.7418, 0.2168, 0.06628, 0.1563, 0.07923, 0.1563, 0.07923, 0.1822, 0.06628, 0.1822, 0.5449, 0.05312, 0.5708, 0.05312, 0.5708, 0.06607, 0.5449, 0.06607, 0.5578, 0.05312, 0.5708, 0.05312, 0.5708, 0.06607, 0.5578, 0.06607, 0.7418, 0.1909, 0.7677, 0.1909, 0.7677, 0.2039, 0.7418, 0.2039, 0.5671, 0.03836, 0.58, 0.03836, 0.58, 0.0513, 0.5671, 0.0513, 0.5671, 0.03344, 0.58, 0.03344, 0.58, 0.04638, 0.5671, 0.04638, 0.5671, 0.03344, 0.58, 0.03344, 0.58, 0.04638, 0.5671, 0.04638, 0.7482, 0.1909, 0.7547, 0.1909, 0.7547, 0.2039, 0.7482, 0.2039, 0.7547, 0.1909, 0.7612, 0.1909, 0.7612, 0.2039, 0.7547, 0.2039, 0.5375, 0.04328, 0.544, 0.04328, 0.544, 0.05622, 0.5375, 0.05622, 0.5527, 0.5142, 0.5657, 0.5142, 0.5657, 0.5271, 0.5527, 0.5271, 0.07923, 0.1628, 0.09217, 0.1628, 0.09217, 0.1692, 0.07923, 0.1692, 0.6614, 0.1284, 0.6657, 0.1284, 0.6657, 0.1327, 0.6614, 0.1327, 0.662, 0.1284, 0.6706, 0.1284, 0.6706, 0.1327, 0.662, 0.1327, 0.6485, 0.1241, 0.6657, 0.1241, 0.6657, 0.1413, 0.6485, 0.1413, 0.6663, 0.1198, 0.6728, 0.1198, 0.6728, 0.1327, 0.6663, 0.1327, 0.6672, 0.1198, 0.6802, 0.1198, 0.6802, 0.1327, 0.6672, 0.1327, 0.5392, 0.1673, 0.5521, 0.1673, 0.5521, 0.1738, 0.5392, 0.1738, 0.5653, 0.1584, 0.5782, 0.1584, 0.5782, 0.1714, 0.5653, 0.1714, 0.7547, 0.2168, 0.7677, 0.2168, 0.7677, 0.2168, 0.7547, 0.2168, 0.7677, 0.1909, 0.7547, 0.1909, 0.7547, 0.1909, 0.7677, 0.1909, 0.7547, 0.2168, 0.7547, 0.2039, 0.7547, 0.2039, 0.7547, 0.2168, 0.7547, 0.1909, 0.7418, 0.1909, 0.7418, 0.1909, 0.7547, 0.1909, 0.7677, 0.1909, 0.7418, 0.1909, 0.7418, 0.1909, 0.7677, 0.1909, 0.5262, 0.1673, 0.5521, 0.1673, 0.5521, 0.1738, 0.5262, 0.1738, 0.5523, 0.1584, 0.5782, 0.1584, 0.5782, 0.1714, 0.5523, 0.1714, 0.6485, 0.1327, 0.6657, 0.1413, 0.6485, 0.1413, 0.568, 0.155, 0.581, 0.155, 0.581, 0.1615, 0.568, 0.1615, 0.5512, 0.156, 0.5642, 0.156, 0.5642, 0.1689, 0.5512, 0.1689, 0.568, 0.155, 0.581, 0.155, 0.581, 0.1615, 0.568, 0.1615, 0.5512, 0.156, 0.5642, 0.156, 0.5642, 0.1689, 0.5512, 0.1689, 0.6571, 0.1284, 0.6614, 0.1284, 0.6614, 0.1327, 0.6571, 0.1327, 0.6599, 0.1198, 0.6663, 0.1198, 0.6663, 0.1327, 0.6599, 0.1327, 0.06628, 0.1628, 0.07923, 0.1628, 0.07923, 0.1692, 0.06628, 0.1692, 0.7418, 0.2168, 0.7547, 0.2168, 0.7547, 0.2168, 0.7418, 0.2168, 0.5681, 0.4271, 0.581, 0.4271, 0.581, 0.4336, 0.5681, 0.4336, 0.5523, 0.1584, 0.5653, 0.1584, 0.5653, 0.1714, 0.5523, 0.1714, 0.7418, 0.2168, 0.7677, 0.2168, 0.7677, 0.2168, 0.7418, 0.2168, 0.7547, 0.1909, 0.7547, 0.1974, 0.7547, 0.1974, 0.7547, 0.1909, 0.6485, 0.1241, 0.6657, 0.1241, 0.6657, 0.1413, 0.6485, 0.1413, 0.6663, 0.1327, 0.6728, 0.1327, 0.6728, 0.1392, 0.6663, 0.1392, 0.6672, 0.1327, 0.6802, 0.1327, 0.6802, 0.1392, 0.6672, 0.1392, 0.5653, 0.1714, 0.5782, 0.1714, 0.5782, 0.1779, 0.5653, 0.1779, 0.5523, 0.1714, 0.5782, 0.1714, 0.5782, 0.1779, 0.5523, 0.1779, 0.6485, 0.1327, 0.6657, 0.1327, 0.6657, 0.1413, 0.5512, 0.1689, 0.5642, 0.1689, 0.5642, 0.1754, 0.5512, 0.1754, 0.5512, 0.1689, 0.5642, 0.1689, 0.5642, 0.1754, 0.5512, 0.1754, 0.6599, 0.1327, 0.6663, 0.1327, 0.6663, 0.1392, 0.6599, 0.1392, 0.5733, 0.4184, 0.5862, 0.4184, 0.5862, 0.4249, 0.5733, 0.4249, 0.07923, 0.1563, 0.09217, 0.1563, 0.09217, 0.1628, 0.07923, 0.1628, 0.6614, 0.1241, 0.6657, 0.1241, 0.6657, 0.1284, 0.6614, 0.1284, 0.662, 0.1241, 0.6706, 0.1241, 0.6706, 0.1284, 0.662, 0.1284, 0.5392, 0.1609, 0.5521, 0.1609, 0.5521, 0.1673, 0.5392, 0.1673, 0.7677, 0.1909, 0.7547, 0.1909, 0.7547, 0.1909, 0.7677, 0.1909, 0.7547, 0.1909, 0.7418, 0.1909, 0.7418, 0.1909, 0.7547, 0.1909, 0.7677, 0.1909, 0.7547, 0.1909, 0.7547, 0.1909, 0.7677, 0.1909, 0.7547, 0.1974, 0.7547, 0.2039, 0.7547, 0.2039, 0.7547, 0.1974, 0.7547, 0.2168, 0.7677, 0.2168, 0.7677, 0.2168, 0.7547, 0.2168, 0.5262, 0.1609, 0.5521, 0.1609, 0.5521, 0.1673, 0.5262, 0.1673, 0.568, 0.1486, 0.581, 0.1486, 0.581, 0.155, 0.568, 0.155, 0.568, 0.1486, 0.581, 0.1486, 0.581, 0.155, 0.568, 0.155, 0.6571, 0.1241, 0.6614, 0.1241, 0.6614, 0.1284, 0.6571, 0.1284, 0.06628, 0.1563, 0.07923, 0.1563, 0.07923, 0.1628, 0.06628, 0.1628, 0.7547, 0.1909, 0.7418, 0.1909, 0.7418, 0.1909, 0.7547, 0.1909, 0.5262, 0.1609, 0.5392, 0.1609, 0.5392, 0.1673, 0.5262, 0.1673, 0.7418, 0.2168, 0.7547, 0.2168, 0.7547, 0.2168, 0.7418, 0.2168, 0.7418, 0.2168, 0.7677, 0.2168, 0.7677, 0.2168, 0.7418, 0.2168, 0.7547, 0.1974, 0.7677, 0.1974, 0.7677, 0.2039, 0.7547, 0.2039, 0.6663, 0.1263, 0.6728, 0.1263, 0.6728, 0.1327, 0.6663, 0.1327, 0.581, 0.155, 0.5939, 0.155, 0.5939, 0.1615, 0.581, 0.1615, 0.6672, 0.1263, 0.6802, 0.1263, 0.6802, 0.1327, 0.6672, 0.1327, 0.581, 0.155, 0.5939, 0.155, 0.5939, 0.1615, 0.581, 0.1615, 0.5532, 0.05168, 0.5661, 0.05168, 0.5661, 0.05815, 0.5532, 0.05815, 0.7418, 0.1974, 0.7677, 0.1974, 0.7677, 0.2039, 0.7418, 0.2039, 0.5702, 0.03745, 0.5831, 0.03745, 0.5831, 0.04392, 0.5702, 0.04392, 0.5532, 0.05168, 0.5661, 0.05168, 0.5661, 0.05815, 0.5532, 0.05815, 0.7418, 0.1974, 0.7677, 0.1974, 0.7677, 0.2039, 0.7418, 0.2039, 0.6534, 0.1284, 0.662, 0.1284, 0.662, 0.1327, 0.6534, 0.1327, 0.5512, 0.1624, 0.5642, 0.1624, 0.5642, 0.1689, 0.5512, 0.1689, 0.5512, 0.1624, 0.5642, 0.1624, 0.5642, 0.1689, 0.5512, 0.1689, 0.6528, 0.1284, 0.6571, 0.1284, 0.6571, 0.1327, 0.6528, 0.1327, 0.6599, 0.1263, 0.6663, 0.1263, 0.6663, 0.1327, 0.6599, 0.1327, 0.6485, 0.1284, 0.6528, 0.1284, 0.6528, 0.1327, 0.6485, 0.1327, 0.5572, 0.03745, 0.5702, 0.03745, 0.5702, 0.04392, 0.5572, 0.04392, 0.7418, 0.1974, 0.7547, 0.1974, 0.7547, 0.2039, 0.7418, 0.2039, 0.5402, 0.05168, 0.5532, 0.05168, 0.5532, 0.05815, 0.5402, 0.05815, 0.5402, 0.05168, 0.5532, 0.05168, 0.5532, 0.05815, 0.5402, 0.05815, 0.7547, 0.1942, 0.7677, 0.1942, 0.7677, 0.1974, 0.7547, 0.1974, 0.6663, 0.123, 0.6728, 0.123, 0.6728, 0.1263, 0.6663, 0.1263, 0.581, 0.1518, 0.5939, 0.1518, 0.5939, 0.155, 0.581, 0.155, 0.6672, 0.123, 0.6802, 0.123, 0.6802, 0.1263, 0.6672, 0.1263, 0.581, 0.1518, 0.5939, 0.1518, 0.5939, 0.155, 0.581, 0.155, 0.7547, 0.1942, 0.7677, 0.1942, 0.7677, 0.1974, 0.7547, 0.1974, 0.7418, 0.1942, 0.7677, 0.1942, 0.7677, 0.1974, 0.7418, 0.1974, 0.5702, 0.03421, 0.5831, 0.03421, 0.5831, 0.03745, 0.5702, 0.03745, 0.7547, 0.1942, 0.7677, 0.1942, 0.7677, 0.1974, 0.7547, 0.1974, 0.7418, 0.1942, 0.7677, 0.1942, 0.7677, 0.1974, 0.7418, 0.1974, 0.6534, 0.1263, 0.662, 0.1263, 0.662, 0.1284, 0.6534, 0.1284, 0.5512, 0.1592, 0.5642, 0.1592, 0.5642, 0.1624, 0.5512, 0.1624, 0.5512, 0.1592, 0.5642, 0.1592, 0.5642, 0.1624, 0.5512, 0.1624, 0.6528, 0.1263, 0.6571, 0.1263, 0.6571, 0.1284, 0.6528, 0.1284, 0.6599, 0.123, 0.6663, 0.123, 0.6663, 0.1263, 0.6599, 0.1263, 0.6485, 0.1263, 0.6528, 0.1263, 0.6528, 0.1284, 0.6485, 0.1284, 0.5572, 0.03421, 0.5702, 0.03421, 0.5702, 0.03745, 0.5572, 0.03745, 0.7418, 0.1942, 0.7547, 0.1942, 0.7547, 0.1974, 0.7418, 0.1974, 0.7418, 0.1942, 0.7547, 0.1942, 0.7547, 0.1974, 0.7418, 0.1974, 0.7418, 0.1942, 0.7547, 0.1942, 0.7547, 0.1974, 0.7418, 0.1974, 0.7547, 0.1925, 0.7677, 0.1925, 0.7677, 0.1942, 0.7547, 0.1942, 0.6663, 0.1214, 0.6728, 0.1214, 0.6728, 0.123, 0.6663, 0.123, 0.581, 0.1502, 0.5939, 0.1502, 0.5939, 0.1518, 0.581, 0.1518, 0.6672, 0.1214, 0.6802, 0.1214, 0.6802, 0.123, 0.6672, 0.123, 0.581, 0.1502, 0.5939, 0.1502, 0.5939, 0.1518, 0.581, 0.1518, 0.5532, 0.04683, 0.5661, 0.04683, 0.5661, 0.04844, 0.5532, 0.04844, 0.7418, 0.1925, 0.7677, 0.1925, 0.7677, 0.1942, 0.7418, 0.1942, 0.5702, 0.03259, 0.5831, 0.03259, 0.5831, 0.03421, 0.5702, 0.03421, 0.5532, 0.04683, 0.5661, 0.04683, 0.5661, 0.04844, 0.5532, 0.04844, 0.7418, 0.1925, 0.7677, 0.1925, 0.7677, 0.1942, 0.7418, 0.1942, 0.6534, 0.1252, 0.662, 0.1252, 0.662, 0.1263, 0.6534, 0.1263, 0.5512, 0.1576, 0.5642, 0.1576, 0.5642, 0.1592, 0.5512, 0.1592, 0.5512, 0.1576, 0.5642, 0.1576, 0.5642, 0.1592, 0.5512, 0.1592, 0.6528, 0.1252, 0.6571, 0.1252, 0.6571, 0.1263, 0.6528, 0.1263, 0.6599, 0.1214, 0.6663, 0.1214, 0.6663, 0.123, 0.6599, 0.123, 0.6485, 0.1252, 0.6528, 0.1252, 0.6528, 0.1263, 0.6485, 0.1263, 0.5572, 0.03259, 0.5702, 0.03259, 0.5702, 0.03421, 0.5572, 0.03421, 0.7418, 0.1925, 0.7547, 0.1925, 0.7547, 0.1942, 0.7418, 0.1942, 0.5402, 0.04683, 0.5532, 0.04683, 0.5532, 0.04844, 0.5402, 0.04844, 0.5402, 0.04683, 0.5532, 0.04683, 0.5532, 0.04844, 0.5402, 0.04844, 0.7547, 0.1917, 0.7677, 0.1917, 0.7677, 0.1925, 0.7547, 0.1925, 0.6663, 0.1206, 0.6728, 0.1206, 0.6728, 0.1214, 0.6663, 0.1214, 0.581, 0.1494, 0.5939, 0.1494, 0.5939, 0.1502, 0.581, 0.1502, 0.6672, 0.1206, 0.6802, 0.1206, 0.6802, 0.1214, 0.6672, 0.1214, 0.581, 0.1494, 0.5939, 0.1494, 0.5939, 0.1502, 0.581, 0.1502, 0.7547, 0.1917, 0.7677, 0.1917, 0.7677, 0.1925, 0.7547, 0.1925, 0.7418, 0.1917, 0.7677, 0.1917, 0.7677, 0.1925, 0.7418, 0.1925, 0.5702, 0.03178, 0.5831, 0.03178, 0.5831, 0.03259, 0.5702, 0.03259, 0.7612, 0.1909, 0.7677, 0.2039, 0.7612, 0.2039, 0.7547, 0.1917, 0.7677, 0.1917, 0.7677, 0.1925, 0.7547, 0.1925, 0.7418, 0.1917, 0.7677, 0.1917, 0.7677, 0.1925, 0.7418, 0.1925, 0.7418, 0.1909, 0.7677, 0.1909, 0.7677, 0.2039, 0.6534, 0.1247, 0.662, 0.1247, 0.662, 0.1252, 0.6534, 0.1252, 0.5512, 0.1568, 0.5642, 0.1568, 0.5642, 0.1576, 0.5512, 0.1576, 0.5512, 0.1568, 0.5642, 0.1568, 0.5642, 0.1576, 0.5512, 0.1576, 0.6528, 0.1247, 0.6571, 0.1247, 0.6571, 0.1252, 0.6528, 0.1252, 0.6599, 0.1206, 0.6663, 0.1206, 0.6663, 0.1214, 0.6599, 0.1214, 0.6485, 0.1247, 0.6528, 0.1247, 0.6528, 0.1252, 0.6485, 0.1252, 0.5572, 0.03178, 0.5702, 0.03178, 0.5702, 0.03259, 0.5572, 0.03259, 0.7612, 0.1909, 0.7677, 0.2039, 0.7612, 0.2039, 0.7418, 0.1909, 0.7677, 0.1909, 0.7677, 0.2039, 0.7418, 0.1917, 0.7547, 0.1917, 0.7547, 0.1925, 0.7418, 0.1925, 0.7418, 0.1909, 0.7547, 0.1909, 0.7418, 0.2039, 0.7418, 0.1917, 0.7547, 0.1917, 0.7547, 0.1925, 0.7418, 0.1925, 0.7418, 0.1917, 0.7547, 0.1917, 0.7547, 0.1925, 0.7418, 0.1925, 0.7547, 0.2039, 0.7547, 0.2168, 0.7418, 0.2168, 0.7547, 0.1913, 0.7677, 0.1913, 0.7677, 0.1917, 0.7547, 0.1917, 0.6663, 0.1202, 0.6728, 0.1202, 0.6728, 0.1206, 0.6663, 0.1206, 0.581, 0.149, 0.5939, 0.149, 0.5939, 0.1494, 0.581, 0.1494, 0.7612, 0.1909, 0.7677, 0.2039, 0.7612, 0.2039, 0.6672, 0.1202, 0.6802, 0.1202, 0.6802, 0.1206, 0.6672, 0.1206, 0.581, 0.149, 0.5939, 0.149, 0.5939, 0.1494, 0.581, 0.1494, 0.5532, 0.04561, 0.5661, 0.04561, 0.5661, 0.04602, 0.5532, 0.04602, 0.7418, 0.1909, 0.7677, 0.1909, 0.7677, 0.2039, 0.7418, 0.1913, 0.7677, 0.1913, 0.7677, 0.1917, 0.7418, 0.1917, 0.7418, 0.1909, 0.7677, 0.1909, 0.7418, 0.2039, 0.7418, 0.1909, 0.7677, 0.1909, 0.7418, 0.2039, 0.5702, 0.03138, 0.5831, 0.03138, 0.5831, 0.03178, 0.5702, 0.03178, 0.7547, 0.1909, 0.7677, 0.1909, 0.7547, 0.2039, 0.5532, 0.04561, 0.5661, 0.04561, 0.5661, 0.04602, 0.5532, 0.04602, 0.7418, 0.1913, 0.7677, 0.1913, 0.7677, 0.1917, 0.7418, 0.1917, 0.7612, 0.1909, 0.7677, 0.1909, 0.7677, 0.2039, 0.7612, 0.2039, 0.6534, 0.1244, 0.662, 0.1244, 0.662, 0.1247, 0.6534, 0.1247, 0.5512, 0.1564, 0.5642, 0.1564, 0.5642, 0.1568, 0.5512, 0.1568, 0.5512, 0.1564, 0.5642, 0.1564, 0.5642, 0.1568, 0.5512, 0.1568, 0.6528, 0.1244, 0.6571, 0.1244, 0.6571, 0.1247, 0.6528, 0.1247, 0.6599, 0.1202, 0.6663, 0.1202, 0.6663, 0.1206, 0.6599, 0.1206, 0.6485, 0.1244, 0.6528, 0.1244, 0.6528, 0.1247, 0.6485, 0.1247, 0.5572, 0.03138, 0.5702, 0.03138, 0.5702, 0.03178, 0.5572, 0.03178, 0.7418, 0.1909, 0.7677, 0.1909, 0.7677, 0.2039, 0.7418, 0.2039, 0.7677, 0.2039, 0.7677, 0.2168, 0.7418, 0.2168, 0.7418, 0.1913, 0.7547, 0.1913, 0.7547, 0.1917, 0.7418, 0.1917, 0.7677, 0.2039, 0.7677, 0.2168, 0.7418, 0.2168, 0.5402, 0.04561, 0.5532, 0.04561, 0.5532, 0.04602, 0.5402, 0.04602, 0.5402, 0.04561, 0.5532, 0.04561, 0.5532, 0.04602, 0.5402, 0.04602, 0.7612, 0.2039, 0.7677, 0.2168, 0.7612, 0.2168, 0.7547, 0.1909, 0.7677, 0.1909, 0.7677, 0.1913, 0.7547, 0.1913, 0.6663, 0.1198, 0.6728, 0.1198, 0.6728, 0.1202, 0.6663, 0.1202, 0.581, 0.1486, 0.5939, 0.1486, 0.5939, 0.149, 0.581, 0.149, 0.7418, 0.2039, 0.7677, 0.2039, 0.7677, 0.2168, 0.6672, 0.1198, 0.6802, 0.1198, 0.6802, 0.1202, 0.6672, 0.1202, 0.581, 0.1486, 0.5939, 0.1486, 0.5939, 0.149, 0.581, 0.149, 0.7547, 0.1909, 0.7677, 0.1909, 0.7677, 0.1913, 0.7547, 0.1913, 0.7612, 0.1909, 0.7677, 0.2168, 0.7612, 0.2168, 0.7418, 0.1909, 0.7677, 0.1909, 0.7677, 0.1913, 0.7418, 0.1913, 0.7418, 0.1909, 0.7677, 0.1909, 0.7677, 0.2168, 0.7612, 0.1909, 0.7677, 0.2168, 0.7612, 0.2168, 0.5702, 0.03098, 0.5831, 0.03098, 0.5831, 0.03138, 0.5702, 0.03138, 0.7418, 0.1909, 0.7677, 0.1909, 0.7677, 0.2168, 0.7547, 0.1909, 0.7677, 0.1909, 0.7677, 0.1913, 0.7547, 0.1913, 0.7418, 0.1909, 0.7677, 0.1909, 0.7677, 0.1913, 0.7418, 0.1913, 0.7612, 0.2039, 0.7677, 0.2168, 0.7612, 0.2168, 0.6534, 0.1241, 0.662, 0.1241, 0.662, 0.1244, 0.6534, 0.1244, 0.5512, 0.156, 0.5642, 0.156, 0.5642, 0.1564, 0.5512, 0.1564, 0.5512, 0.156, 0.5642, 0.156, 0.5642, 0.1564, 0.5512, 0.1564, 0.6528, 0.1241, 0.6571, 0.1241, 0.6571, 0.1244, 0.6528, 0.1244, 0.6599, 0.1198, 0.6663, 0.1198, 0.6663, 0.1202, 0.6599, 0.1202, 0.6485, 0.1241, 0.6528, 0.1241, 0.6528, 0.1244, 0.6485, 0.1244, 0.5572, 0.03098, 0.5702, 0.03098, 0.5702, 0.03138, 0.5572, 0.03138, 0.7418, 0.2039, 0.7677, 0.2039, 0.7677, 0.2168, 0.7612, 0.2039, 0.7677, 0.2168, 0.7612, 0.2168, 0.7418, 0.1909, 0.7547, 0.1909, 0.7547, 0.1913, 0.7418, 0.1913, 0.7418, 0.2039, 0.7677, 0.2039, 0.7677, 0.2168, 0.7418, 0.1909, 0.7547, 0.1909, 0.7547, 0.1913, 0.7418, 0.1913, 0.7418, 0.1909, 0.7547, 0.1909, 0.7547, 0.1913, 0.7418, 0.1913, 0.7677, 0.2039, 0.7677, 0.2168, 0.7547, 0.2168, 0.7612, 0.2039, 0.7677, 0.2039, 0.7677, 0.2168, 0.7612, 0.2168, 0.7418, 0.2039, 0.7677, 0.2039, 0.7677, 0.2168, 0.7418, 0.2168, 0.2949, 0.5289, 0.3208, 0.5289, 0.3208, 0.5418, 0.2949, 0.5418, 0.3078, 0.5159, 0.3208, 0.5159, 0.3208, 0.5418, 0.3078, 0.5418, 0.3078, 0.5289, 0.3208, 0.5289, 0.3208, 0.5418, 0.3208, 0.5289, 0.3208, 0.5418, 0.3078, 0.5418, 0.3208, 0.5289, 0.3208, 0.5418, 0.2949, 0.5418, 0.2949, 0.5289, 0.3208, 0.5289, 0.3208, 0.5418, 0.3208, 0.5159, 0.3208, 0.5418, 0.3078, 0.5418, 0.2949, 0.5289, 0.3208, 0.5289, 0.3208, 0.5418, 0.3208, 0.5159, 0.3208, 0.5418, 0.3078, 0.5418, 0.2949, 0.5159, 0.3208, 0.5159, 0.3208, 0.5418, 0.3208, 0.5159, 0.3208, 0.5418, 0.2949, 0.5418, 0.2949, 0.5159, 0.3208, 0.5159, 0.3208, 0.5418, 0.3208, 0.5159, 0.3208, 0.5418, 0.2949, 0.5418, 0.2949, 0.5289, 0.3208, 0.5289, 0.3208, 0.5418, 0.3208, 0.5159, 0.3208, 0.5418, 0.3078, 0.5418, 0.2949, 0.5159, 0.3208, 0.5159, 0.3208, 0.5289, 0.2949, 0.5289, 0.2949, 0.5159, 0.3078, 0.5159, 0.3078, 0.5418, 0.2949, 0.5418, 0.2949, 0.5289, 0.3078, 0.5418, 0.2949, 0.5418, 0.3078, 0.5159, 0.3208, 0.5159, 0.3078, 0.5289, 0.2949, 0.5159, 0.3208, 0.5159, 0.2949, 0.5289, 0.2949, 0.5159, 0.3208, 0.5159, 0.3208, 0.5289, 0.3078, 0.5159, 0.3078, 0.5418, 0.2949, 0.5418, 0.2949, 0.5159, 0.3208, 0.5159, 0.3208, 0.5289, 0.3078, 0.5159, 0.3078, 0.5418, 0.2949, 0.5418, 0.2949, 0.5159, 0.3208, 0.5159, 0.3208, 0.5289, 0.3078, 0.5159, 0.3078, 0.5418, 0.2949, 0.5418, 0.3078, 0.5289, 0.3078, 0.5418, 0.3014, 0.5418, 0.3014, 0.5159, 0.3078, 0.5159, 0.3014, 0.5289, 0.3014, 0.5289, 0.3014, 0.5418, 0.2949, 0.5418, 0.2949, 0.5159, 0.3014, 0.5159, 0.2949, 0.5289, 0.3078, 0.5224, 0.3208, 0.5224, 0.3208, 0.5289, 0.2949, 0.5224, 0.3078, 0.5289, 0.2949, 0.5289, 0.3078, 0.5192, 0.3208, 0.5192, 0.3208, 0.5224, 0.2949, 0.5192, 0.3078, 0.5224, 0.2949, 0.5224, 0.3078, 0.5175, 0.3208, 0.5175, 0.3208, 0.5192, 0.2949, 0.5175, 0.3078, 0.5192, 0.2949, 0.5192, 0.3078, 0.5167, 0.3208, 0.5167, 0.3208, 0.5175, 0.2949, 0.5167, 0.3078, 0.5175, 0.2949, 0.5175, 0.3078, 0.5163, 0.3208, 0.5163, 0.3208, 0.5167, 0.2949, 0.5163, 0.3078, 0.5167, 0.2949, 0.5167, 0.3078, 0.5159, 0.3208, 0.5159, 0.3208, 0.5163, 0.2949, 0.5159, 0.3078, 0.5163, 0.2949, 0.5163, 0.6469, 0.1327, 0.6728, 0.1392, 0.6469, 0.1392, 0.6469, 0.1327, 0.6728, 0.1327, 0.6728, 0.1392, 0.6469, 0.1198, 0.6728, 0.1327, 0.6469, 0.1327, 0.6469, 0.1198, 0.6728, 0.1198, 0.6728, 0.1327, 0.6469, 0.1392, 0.6728, 0.1457, 0.6469, 0.1457, 0.6469, 0.1198, 0.6728, 0.1198, 0.6728, 0.1457, 0.6469, 0.1457, 0.6469, 0.1392, 0.6728, 0.1392, 0.6728, 0.1457, 0.6469, 0.1198, 0.6728, 0.1198, 0.6728, 0.1457, 0.6469, 0.1457, 0.09217, 0.1692, 0.09217, 0.1822, 0.07923, 0.1822, 0.07923, 0.1692, 0.09217, 0.1692, 0.09217, 0.1822, 0.07923, 0.1822, 0.09217, 0.1692, 0.09217, 0.1822, 0.06628, 0.1822, 0.09217, 0.1692, 0.09217, 0.1822, 0.06628, 0.1822, 0.09217, 0.1692, 0.09217, 0.1822, 0.07923, 0.1822, 0.06628, 0.1692, 0.07923, 0.1692, 0.07923, 0.1822, 0.06628, 0.1822, 0.07923, 0.1692, 0.07923, 0.1822, 0.06628, 0.1822, 0.07923, 0.1692, 0.07923, 0.1822, 0.06628, 0.1822, 0.07923, 0.1628, 0.09217, 0.1692, 0.07923, 0.1692, 0.06628, 0.1628, 0.07923, 0.1628, 0.07923, 0.1692, 0.07923, 0.1563, 0.09217, 0.1563, 0.07923, 0.1628, 0.07923, 0.1563, 0.09217, 0.1563, 0.09217, 0.1628, 0.07923, 0.1628, 0.06628, 0.1563, 0.09217, 0.1563, 0.06628, 0.1628, 0.06628, 0.1563, 0.09217, 0.1563, 0.06628, 0.1628, 0.07923, 0.1563, 0.09217, 0.1563, 0.07923, 0.1628, 0.06628, 0.1563, 0.07923, 0.1563, 0.07923, 0.1628, 0.06628, 0.1628, 0.06628, 0.1563, 0.07923, 0.1563, 0.06628, 0.1628, 0.06628, 0.1563, 0.07923, 0.1563, 0.06628, 0.1628])
me_cube.materials.append(mat_material)
me_cube.use_remesh_preserve_volume = False
me_cube.use_remesh_preserve_attributes = False
me_cube.use_mirror_vertex_groups = False
me_cube.update()

# ---- objects
ob_charles = bpy.data.objects.new('Charles', me_cube)

# ---- transforms, parenting, visibility, modifiers, constraints
ob_charles.location = (-0.0009318, 0.5686, 0.9171)
ob_charles.lock_rotations_4d = False
ob_charles.empty_display_type = 'ARROWS'
ob_charles.lineart.crease_threshold = 0.0
_m = ob_charles.modifiers.new('Subsurf', 'SUBSURF')
_m.uv_smooth = 'PRESERVE_CORNERS'
_m.quality = 2
_m.levels = 0
_m.show_only_control_edges = False

# ---- collection membership
col_collection_1.objects.link(ob_charles)

# ---- scene / render settings (as saved in the file)
scene.frame_start = 1; scene.frame_end = 250; scene.frame_set(0)
scene.render.engine = 'BLENDER_EEVEE_NEXT'
scene.render.resolution_percentage = 50
scene.render.dither_intensity = 0.0
scene.cycles.use_denoising = False
scene.cycles.samples = 10
scene.cycles.sampling_pattern = 'TABULATED_SOBOL'
scene.cycles.light_sampling_threshold = 0.0
scene.cycles.use_adaptive_sampling = False
scene.cycles.use_light_tree = False
scene.cycles.blur_glossy = 0.0
scene.cycles.pixel_filter_type = 'GAUSSIAN'
scene.cycles.sample_clamp_indirect = 0.0
scene.view_settings.view_transform = 'Standard'
bpy.context.view_layer.update()

# ---- added for rendering (the .blend has no active camera and no usable light): camera, sun
cam_auto = bpy.data.cameras.new('AutoCamera')
cam_auto.lens = 50.0
cam_auto.sensor_width = 36.0
cam_auto.clip_end = 1000.0
ob_auto_camera = bpy.data.objects.new('AutoCamera', cam_auto)
scene.collection.objects.link(ob_auto_camera)
ob_auto_camera.location = (4.34867, -4.3415, 4.50701)
ob_auto_camera.rotation_euler = (1.09748, -7.21219e-08, 0.694738)
scene.camera = ob_auto_camera
light_auto_sun = bpy.data.lights.new('AutoSun', 'SUN')
light_auto_sun.energy = 3.0
light_auto_sun.angle = 0.0523599
ob_auto_sun = bpy.data.objects.new('AutoSun', light_auto_sun)
scene.collection.objects.link(ob_auto_sun)
ob_auto_sun.rotation_euler = (0.872665, 0.174533, 0.523599)
bpy.context.view_layer.update()
